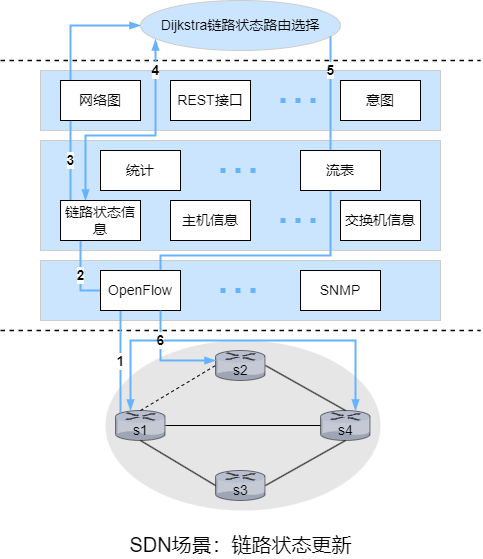

The diagram above was exported from draw.io. Its source (the exported page's mxGraphModel, read from the mxfile embedded in the PNG):
<mxGraphModel dx="1952" dy="806" grid="0" gridSize="5" guides="1" tooltips="1" connect="1" arrows="1" fold="1" page="0" pageScale="1" pageWidth="827" pageHeight="1169" background="#ffffff" math="0" shadow="0">
  <root>
    <mxCell id="0" />
    <mxCell id="1" parent="0" />
    <mxCell id="hFeZsEcDrYBM9NAnjrg2-38" value="" style="ellipse;whiteSpace=wrap;html=1;fontSize=14;strokeColor=none;fillColor=#E6E6E6;" parent="1" vertex="1">
      <mxGeometry x="65" y="340" width="275" height="170" as="geometry" />
    </mxCell>
    <mxCell id="hFeZsEcDrYBM9NAnjrg2-11" value="" style="rounded=0;whiteSpace=wrap;html=1;fontSize=14;strokeColor=#CCCCCC;fillColor=#CCE5FF;" parent="1" vertex="1">
      <mxGeometry y="70" width="400" height="60" as="geometry" />
    </mxCell>
    <mxCell id="hFeZsEcDrYBM9NAnjrg2-3" value="" style="endArrow=none;dashed=1;html=1;rounded=0;fontSize=14;strokeWidth=1.5;" parent="1" edge="1">
      <mxGeometry width="50" height="50" relative="1" as="geometry">
        <mxPoint x="-40" y="60" as="sourcePoint" />
        <mxPoint x="440" y="60" as="targetPoint" />
      </mxGeometry>
    </mxCell>
    <mxCell id="hFeZsEcDrYBM9NAnjrg2-9" value="REST接口" style="rounded=0;whiteSpace=wrap;html=1;fontSize=14;strokeColor=#000000;fillColor=#FFFFFF;" parent="1" vertex="1">
      <mxGeometry x="130" y="80" width="80" height="40" as="geometry" />
    </mxCell>
    <mxCell id="hFeZsEcDrYBM9NAnjrg2-13" value="意图" style="rounded=0;whiteSpace=wrap;html=1;fontSize=14;strokeColor=#000000;fillColor=#FFFFFF;" parent="1" vertex="1">
      <mxGeometry x="300" y="80" width="80" height="40" as="geometry" />
    </mxCell>
    <mxCell id="hFeZsEcDrYBM9NAnjrg2-14" value="" style="endArrow=none;dashed=1;html=1;strokeWidth=5;rounded=0;fontSize=14;strokeColor=#66B2FF;dashPattern=1 2;" parent="1" edge="1">
      <mxGeometry width="50" height="50" relative="1" as="geometry">
        <mxPoint x="240" y="100" as="sourcePoint" />
        <mxPoint x="280" y="100" as="targetPoint" />
      </mxGeometry>
    </mxCell>
    <mxCell id="hFeZsEcDrYBM9NAnjrg2-20" value="" style="rounded=0;whiteSpace=wrap;html=1;fontSize=14;strokeColor=#CCCCCC;fillColor=#CCE5FF;" parent="1" vertex="1">
      <mxGeometry y="140" width="400" height="110" as="geometry" />
    </mxCell>
    <mxCell id="hFeZsEcDrYBM9NAnjrg2-22" value="" style="endArrow=none;dashed=1;html=1;strokeWidth=5;rounded=0;fontSize=14;strokeColor=#66B2FF;dashPattern=1 2;" parent="1" edge="1">
      <mxGeometry width="50" height="50" relative="1" as="geometry">
        <mxPoint x="180" y="170" as="sourcePoint" />
        <mxPoint x="220" y="170" as="targetPoint" />
      </mxGeometry>
    </mxCell>
    <mxCell id="hFeZsEcDrYBM9NAnjrg2-23" value="统计" style="rounded=0;whiteSpace=wrap;html=1;fontSize=14;strokeColor=#000000;fillColor=#FFFFFF;" parent="1" vertex="1">
      <mxGeometry x="60" y="150" width="80" height="40" as="geometry" />
    </mxCell>
    <mxCell id="hFeZsEcDrYBM9NAnjrg2-26" value="主机信息" style="rounded=0;whiteSpace=wrap;html=1;fontSize=14;strokeColor=#000000;fillColor=#FFFFFF;" parent="1" vertex="1">
      <mxGeometry x="130" y="200" width="80" height="40" as="geometry" />
    </mxCell>
    <mxCell id="hFeZsEcDrYBM9NAnjrg2-27" value="" style="endArrow=none;dashed=1;html=1;strokeWidth=5;rounded=0;fontSize=14;strokeColor=#66B2FF;dashPattern=1 2;" parent="1" edge="1">
      <mxGeometry width="50" height="50" relative="1" as="geometry">
        <mxPoint x="240" y="220" as="sourcePoint" />
        <mxPoint x="280" y="220" as="targetPoint" />
      </mxGeometry>
    </mxCell>
    <mxCell id="hFeZsEcDrYBM9NAnjrg2-28" value="交换机信息" style="rounded=0;whiteSpace=wrap;html=1;fontSize=14;strokeColor=#000000;fillColor=#FFFFFF;" parent="1" vertex="1">
      <mxGeometry x="300" y="200" width="80" height="40" as="geometry" />
    </mxCell>
    <mxCell id="hFeZsEcDrYBM9NAnjrg2-30" value="" style="rounded=0;whiteSpace=wrap;html=1;fontSize=14;strokeColor=#CCCCCC;fillColor=#CCE5FF;" parent="1" vertex="1">
      <mxGeometry y="260" width="400" height="60" as="geometry" />
    </mxCell>
    <mxCell id="hFeZsEcDrYBM9NAnjrg2-33" value="" style="endArrow=none;dashed=1;html=1;strokeWidth=5;rounded=0;fontSize=14;strokeColor=#66B2FF;dashPattern=1 2;" parent="1" edge="1">
      <mxGeometry width="50" height="50" relative="1" as="geometry">
        <mxPoint x="180" y="290" as="sourcePoint" />
        <mxPoint x="220" y="290" as="targetPoint" />
      </mxGeometry>
    </mxCell>
    <mxCell id="hFeZsEcDrYBM9NAnjrg2-34" value="SNMP" style="rounded=0;whiteSpace=wrap;html=1;fontSize=14;strokeColor=#000000;fillColor=#FFFFFF;" parent="1" vertex="1">
      <mxGeometry x="260" y="270" width="80" height="40" as="geometry" />
    </mxCell>
    <mxCell id="hFeZsEcDrYBM9NAnjrg2-35" value="" style="endArrow=none;dashed=1;html=1;rounded=0;fontSize=14;strokeWidth=1.5;" parent="1" edge="1">
      <mxGeometry width="50" height="50" relative="1" as="geometry">
        <mxPoint x="-40" y="330" as="sourcePoint" />
        <mxPoint x="440" y="330" as="targetPoint" />
      </mxGeometry>
    </mxCell>
    <mxCell id="hFeZsEcDrYBM9NAnjrg2-37" value="" style="verticalLabelPosition=bottom;sketch=0;html=1;verticalAlign=top;strokeColor=none;align=center;outlineConnect=0;shape=mxgraph.citrix.router;fontSize=14;fillColor=#FFFFFF;" parent="1" vertex="1">
      <mxGeometry x="175" y="350" width="50" height="30" as="geometry" />
    </mxCell>
    <mxCell id="hFeZsEcDrYBM9NAnjrg2-39" value="" style="verticalLabelPosition=bottom;sketch=0;html=1;verticalAlign=top;strokeColor=none;align=center;outlineConnect=0;shape=mxgraph.citrix.router;fontSize=14;fillColor=#FFFFFF;" parent="1" vertex="1">
      <mxGeometry x="280" y="410" width="50" height="30" as="geometry" />
    </mxCell>
    <mxCell id="hFeZsEcDrYBM9NAnjrg2-40" value="" style="verticalLabelPosition=bottom;sketch=0;html=1;verticalAlign=top;strokeColor=none;align=center;outlineConnect=0;shape=mxgraph.citrix.router;fontSize=14;fillColor=#FFFFFF;" parent="1" vertex="1">
      <mxGeometry x="75" y="410" width="50" height="30" as="geometry" />
    </mxCell>
    <mxCell id="hFeZsEcDrYBM9NAnjrg2-41" value="" style="verticalLabelPosition=bottom;sketch=0;html=1;verticalAlign=top;strokeColor=none;align=center;outlineConnect=0;shape=mxgraph.citrix.router;fontSize=14;fillColor=#FFFFFF;" parent="1" vertex="1">
      <mxGeometry x="175" y="470" width="50" height="30" as="geometry" />
    </mxCell>
    <mxCell id="OFHVGnMu97WZJEScM0Ry-4" value="s2" style="text;html=1;align=center;verticalAlign=middle;resizable=0;points=[];autosize=1;strokeColor=none;fillColor=none;fontSize=14;" parent="1" vertex="1">
      <mxGeometry x="185" y="360" width="30" height="20" as="geometry" />
    </mxCell>
    <mxCell id="OFHVGnMu97WZJEScM0Ry-5" value="s4" style="text;html=1;align=center;verticalAlign=middle;resizable=0;points=[];autosize=1;strokeColor=none;fillColor=none;fontSize=14;" parent="1" vertex="1">
      <mxGeometry x="290" y="420" width="30" height="20" as="geometry" />
    </mxCell>
    <mxCell id="OFHVGnMu97WZJEScM0Ry-6" value="s3" style="text;html=1;align=center;verticalAlign=middle;resizable=0;points=[];autosize=1;strokeColor=none;fillColor=none;fontSize=14;" parent="1" vertex="1">
      <mxGeometry x="185" y="480" width="30" height="20" as="geometry" />
    </mxCell>
    <mxCell id="OFHVGnMu97WZJEScM0Ry-7" value="" style="endArrow=none;html=1;rounded=0;fontSize=14;dashed=1;" parent="1" edge="1">
      <mxGeometry width="50" height="50" relative="1" as="geometry">
        <mxPoint x="100" y="410" as="sourcePoint" />
        <mxPoint x="175" y="365" as="targetPoint" />
      </mxGeometry>
    </mxCell>
    <mxCell id="OFHVGnMu97WZJEScM0Ry-8" value="" style="endArrow=none;html=1;rounded=0;fontSize=14;" parent="1" edge="1">
      <mxGeometry width="50" height="50" relative="1" as="geometry">
        <mxPoint x="175" y="485" as="sourcePoint" />
        <mxPoint x="100" y="440" as="targetPoint" />
      </mxGeometry>
    </mxCell>
    <mxCell id="OFHVGnMu97WZJEScM0Ry-10" value="" style="endArrow=none;html=1;rounded=0;fontSize=14;" parent="1" edge="1">
      <mxGeometry width="50" height="50" relative="1" as="geometry">
        <mxPoint x="305" y="410" as="sourcePoint" />
        <mxPoint x="225" y="365" as="targetPoint" />
      </mxGeometry>
    </mxCell>
    <mxCell id="OFHVGnMu97WZJEScM0Ry-11" value="" style="endArrow=none;html=1;rounded=0;fontSize=14;" parent="1" edge="1">
      <mxGeometry width="50" height="50" relative="1" as="geometry">
        <mxPoint x="305" y="440" as="sourcePoint" />
        <mxPoint x="225" y="485" as="targetPoint" />
      </mxGeometry>
    </mxCell>
    <mxCell id="OFHVGnMu97WZJEScM0Ry-12" value="" style="endArrow=none;html=1;rounded=0;fontSize=14;" parent="1" edge="1">
      <mxGeometry width="50" height="50" relative="1" as="geometry">
        <mxPoint x="125" y="425" as="sourcePoint" />
        <mxPoint x="280" y="425" as="targetPoint" />
      </mxGeometry>
    </mxCell>
    <mxCell id="OFHVGnMu97WZJEScM0Ry-13" value="1" style="endArrow=none;html=1;rounded=0;fontSize=14;strokeWidth=2;strokeColor=#66B2FF;fontStyle=1" parent="1" edge="1">
      <mxGeometry width="50" height="50" relative="1" as="geometry">
        <mxPoint x="80" y="412" as="sourcePoint" />
        <mxPoint x="80" y="310" as="targetPoint" />
      </mxGeometry>
    </mxCell>
    <mxCell id="OFHVGnMu97WZJEScM0Ry-14" value="2" style="endArrow=none;html=1;rounded=0;fontSize=14;strokeColor=#66B2FF;strokeWidth=2;labelBackgroundColor=default;fontStyle=1" parent="1" edge="1">
      <mxGeometry width="50" height="50" relative="1" as="geometry">
        <mxPoint x="40" y="240" as="sourcePoint" />
        <mxPoint x="60" y="290" as="targetPoint" />
        <Array as="points">
          <mxPoint x="40" y="290" />
        </Array>
      </mxGeometry>
    </mxCell>
    <mxCell id="OFHVGnMu97WZJEScM0Ry-3" value="s1" style="text;html=1;align=center;verticalAlign=middle;resizable=0;points=[];autosize=1;strokeColor=none;fillColor=none;fontSize=14;" parent="1" vertex="1">
      <mxGeometry x="85" y="420" width="30" height="20" as="geometry" />
    </mxCell>
    <mxCell id="OFHVGnMu97WZJEScM0Ry-15" value="3" style="endArrow=none;html=1;rounded=0;labelBackgroundColor=default;fontSize=14;strokeColor=#66B2FF;strokeWidth=2;fontStyle=1" parent="1" edge="1">
      <mxGeometry width="50" height="50" relative="1" as="geometry">
        <mxPoint x="30" y="200" as="sourcePoint" />
        <mxPoint x="30" y="120" as="targetPoint" />
      </mxGeometry>
    </mxCell>
    <mxCell id="OFHVGnMu97WZJEScM0Ry-16" value="" style="endArrow=blockThin;html=1;rounded=0;labelBackgroundColor=default;fontSize=14;strokeColor=#66B2FF;strokeWidth=2;endFill=1;" parent="1" edge="1">
      <mxGeometry width="50" height="50" relative="1" as="geometry">
        <mxPoint x="30" y="80" as="sourcePoint" />
        <mxPoint x="100" y="25" as="targetPoint" />
        <Array as="points">
          <mxPoint x="30" y="25" />
        </Array>
      </mxGeometry>
    </mxCell>
    <mxCell id="hFeZsEcDrYBM9NAnjrg2-8" value="网络图" style="rounded=0;whiteSpace=wrap;html=1;fontSize=14;strokeColor=#000000;fillColor=#FFFFFF;" parent="1" vertex="1">
      <mxGeometry x="20" y="80" width="80" height="40" as="geometry" />
    </mxCell>
    <mxCell id="OFHVGnMu97WZJEScM0Ry-17" value="4" style="endArrow=blockThin;html=1;rounded=0;labelBackgroundColor=default;fontSize=14;strokeColor=#66B2FF;strokeWidth=2;endFill=1;fontStyle=1;startArrow=blockThin;startFill=1;" parent="1" edge="1">
      <mxGeometry x="0.7316" width="50" height="50" relative="1" as="geometry">
        <mxPoint x="45" y="200" as="sourcePoint" />
        <mxPoint x="115" y="39" as="targetPoint" />
        <Array as="points">
          <mxPoint x="45" y="135" />
          <mxPoint x="115" y="135" />
        </Array>
        <mxPoint as="offset" />
      </mxGeometry>
    </mxCell>
    <mxCell id="hFeZsEcDrYBM9NAnjrg2-5" value="&lt;span style=&quot;font-size: 14px;&quot;&gt;Dijkstra链路状态路由选择&lt;/span&gt;" style="ellipse;whiteSpace=wrap;html=1;strokeColor=#CCCCCC;fillColor=#CCE5FF;" parent="1" vertex="1">
      <mxGeometry x="100" width="200" height="50" as="geometry" />
    </mxCell>
    <mxCell id="hFeZsEcDrYBM9NAnjrg2-25" value="链路状态信息" style="rounded=0;whiteSpace=wrap;html=1;fontSize=14;strokeColor=#000000;fillColor=#FFFFFF;" parent="1" vertex="1">
      <mxGeometry x="20" y="200" width="80" height="40" as="geometry" />
    </mxCell>
    <mxCell id="OFHVGnMu97WZJEScM0Ry-19" value="5" style="endArrow=none;html=1;rounded=0;labelBackgroundColor=default;fontSize=14;strokeColor=#66B2FF;strokeWidth=2;endFill=0;fontStyle=1" parent="1" edge="1">
      <mxGeometry x="0.4035" width="50" height="50" relative="1" as="geometry">
        <mxPoint x="290" y="150" as="sourcePoint" />
        <mxPoint x="290" y="36" as="targetPoint" />
        <mxPoint as="offset" />
      </mxGeometry>
    </mxCell>
    <mxCell id="OFHVGnMu97WZJEScM0Ry-20" value="" style="endArrow=none;html=1;rounded=0;labelBackgroundColor=default;fontSize=14;strokeColor=#66B2FF;strokeWidth=2;" parent="1" edge="1">
      <mxGeometry width="50" height="50" relative="1" as="geometry">
        <mxPoint x="120" y="270" as="sourcePoint" />
        <mxPoint x="290" y="190" as="targetPoint" />
        <Array as="points">
          <mxPoint x="120" y="255" />
          <mxPoint x="290" y="255" />
        </Array>
      </mxGeometry>
    </mxCell>
    <mxCell id="hFeZsEcDrYBM9NAnjrg2-24" value="流表" style="rounded=0;whiteSpace=wrap;html=1;fontSize=14;strokeColor=#000000;fillColor=#FFFFFF;" parent="1" vertex="1">
      <mxGeometry x="260" y="150" width="80" height="40" as="geometry" />
    </mxCell>
    <mxCell id="hFeZsEcDrYBM9NAnjrg2-32" value="OpenFlow" style="rounded=0;whiteSpace=wrap;html=1;fontSize=14;strokeColor=#000000;fillColor=#FFFFFF;" parent="1" vertex="1">
      <mxGeometry x="60" y="270" width="80" height="40" as="geometry" />
    </mxCell>
    <mxCell id="OFHVGnMu97WZJEScM0Ry-23" value="" style="endArrow=blockThin;html=1;rounded=0;labelBackgroundColor=default;fontSize=14;strokeColor=#66B2FF;strokeWidth=2;startArrow=none;startFill=0;endFill=1;" parent="1" edge="1">
      <mxGeometry width="50" height="50" relative="1" as="geometry">
        <mxPoint x="120" y="340" as="sourcePoint" />
        <mxPoint x="175" y="360" as="targetPoint" />
        <Array as="points">
          <mxPoint x="120" y="360" />
        </Array>
      </mxGeometry>
    </mxCell>
    <mxCell id="OFHVGnMu97WZJEScM0Ry-24" value="" style="endArrow=blockThin;html=1;rounded=0;labelBackgroundColor=default;fontSize=14;strokeColor=#66B2FF;strokeWidth=2;endFill=1;" parent="1" edge="1">
      <mxGeometry width="50" height="50" relative="1" as="geometry">
        <mxPoint x="120" y="340" as="sourcePoint" />
        <mxPoint x="315" y="410" as="targetPoint" />
        <Array as="points">
          <mxPoint x="315" y="340" />
        </Array>
      </mxGeometry>
    </mxCell>
    <mxCell id="OFHVGnMu97WZJEScM0Ry-22" value="6" style="endArrow=none;html=1;rounded=0;labelBackgroundColor=default;fontSize=14;strokeColor=#66B2FF;strokeWidth=2;fontStyle=1;endFill=0;startArrow=blockThin;startFill=1;" parent="1" edge="1">
      <mxGeometry x="0.5385" width="50" height="50" relative="1" as="geometry">
        <mxPoint x="90" y="410" as="sourcePoint" />
        <mxPoint x="120" y="310" as="targetPoint" />
        <Array as="points">
          <mxPoint x="90" y="340" />
          <mxPoint x="120" y="340" />
        </Array>
        <mxPoint as="offset" />
      </mxGeometry>
    </mxCell>
    <mxCell id="OFHVGnMu97WZJEScM0Ry-25" value="SDN场景：链路状态更新" style="text;html=1;align=center;verticalAlign=middle;resizable=0;points=[];autosize=1;strokeColor=none;fillColor=none;fontSize=20;" parent="1" vertex="1">
      <mxGeometry x="84" y="530" width="232" height="28" as="geometry" />
    </mxCell>
  </root>
</mxGraphModel>